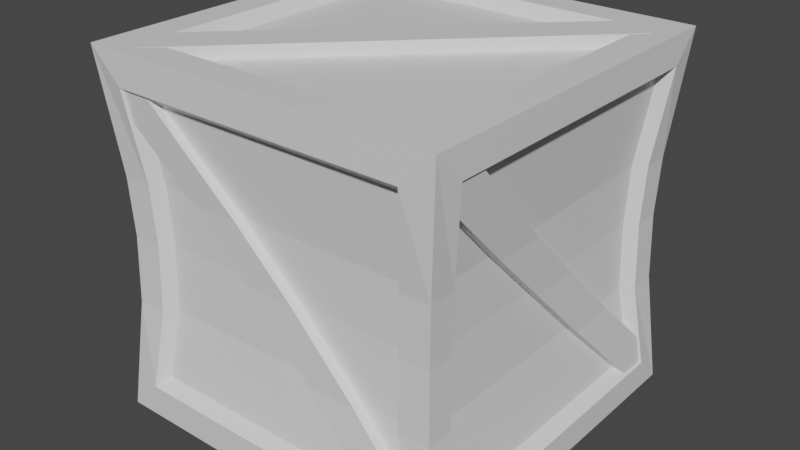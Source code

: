 # Source: Cartoon_Box.blend  (saved by Blender 2.81.16; exported with 4.5.12 LTS)
import bpy
from mathutils import Matrix  # noqa: F401  (used for matrix-valued properties, if any)

bpy.ops.wm.read_factory_settings(use_empty=True)
scene = bpy.context.scene
scene.name = 'Scene'

# ---- collections
col_collection = bpy.data.collections.new('Collection'); scene.collection.children.link(col_collection)

# ---- materials (node trees are filled in below, after node groups)
mat_material = bpy.data.materials.new('Material')
mat_material.alpha_threshold = 0.0
mat_material.use_transparent_shadow = False
mat_material.line_color = (0.0, 0.0, 0.0, 1.0)

# ---- material node trees
mat_material.use_nodes = True; mat_material.node_tree.nodes.clear()
_N = mat_material.node_tree.nodes; _L = mat_material.node_tree.links
n0 = _N.new('ShaderNodeOutputMaterial'); n0.name = 'Material Output'; n0.location = (300, 300)
n1 = _N.new('ShaderNodeBsdfPrincipled'); n1.name = 'Principled BSDF'; n1.location = (10, 300)
n1.distribution = 'GGX'
n1.subsurface_method = 'BURLEY'
n1.inputs[2].default_value = 0.4
n1.inputs[3].default_value = 1.45
n1.inputs[27].default_value = (0.0, 0.0, 0.0, 1.0)
n1.inputs[28].default_value = 1.0
_L.new(n1.outputs[0], n0.inputs[0])
n0.is_active_output = True

# ---- world
world_world = bpy.data.worlds.new('World'); scene.world = world_world
world_world.use_nodes = True; world_world.node_tree.nodes.clear()
_N = world_world.node_tree.nodes; _L = world_world.node_tree.links
n0 = _N.new('ShaderNodeOutputWorld'); n0.name = 'World Output'; n0.location = (300, 300)
n1 = _N.new('ShaderNodeBackground'); n1.name = 'Background'; n1.location = (10, 300)
n1.inputs[0].default_value = (0.05088, 0.05088, 0.05088, 1.0)
_L.new(n1.outputs[0], n0.inputs[0])
n0.is_active_output = True
world_world.color = (0.05088, 0.05088, 0.05088)
world_world.use_sun_shadow = False
world_world.sun_shadow_jitter_overblur = 0.0

# ---- meshes
me_cube = bpy.data.meshes.new('Cube')
me_cube.from_pydata([(0.8223, 1.0, 0.8223), (0.8223, 1.0, -0.8223), (0.8223, -1.0, 0.8223), (0.8223, -1.0, -0.8223), (-0.8223, 1.0, 0.8223), (-0.8223, 1.0, -0.8223), (-0.8223, -1.0, 0.8223), (-0.8223, -1.0, -0.8223), (1.0, 0.8397, -0.8397), (-1.0, 0.8397, -0.8397), (1.0, 0.8397, 0.8397), (-1.0, -0.8397, -0.8397), (-1.0, -0.8397, 0.8397), (1.0, -0.8397, 0.8397), (1.0, -0.8397, -0.8397), (-1.0, 0.8397, 0.8397), (-0.8256, 0.8256, -1.0), (-0.8256, -0.8256, -1.0), (0.8256, 0.8256, 1.0), (0.8256, 0.8256, -1.0), (-0.8256, -0.8256, 1.0), (0.8256, -0.8256, 1.0), (0.8256, -0.8256, -1.0), (-0.8256, 0.8256, 1.0), (-1.0, 1.0, -1.0), (-1.0, -1.0, -1.0), (1.0, 1.0, -1.0), (1.0, -1.0, 1.0), (-1.0, -1.0, 1.0), (1.0, 1.0, 1.0), (1.0, -1.0, -1.0), (-1.0, 1.0, 1.0), (0.7673, 0.9331, -0.7673), (-0.7673, 0.9331, -0.7673), (0.7673, 0.9331, 0.7673), (-0.7673, -0.9331, -0.7673), (-0.7673, -0.9331, 0.7673), (0.7673, -0.9331, 0.7673), (0.7673, -0.9331, -0.7673), (-0.7673, 0.9331, 0.7673), (-0.9331, 0.7835, -0.7835), (-0.9331, -0.7835, -0.7835), (0.9331, 0.7835, 0.7835), (0.9331, 0.7835, -0.7835), (-0.9331, -0.7835, 0.7835), (0.9331, -0.7835, 0.7835), (0.9331, -0.7835, -0.7835), (-0.9331, 0.7835, 0.7835), (-0.7704, 0.7704, -0.9331), (-0.7704, -0.7704, -0.9331), (0.7704, 0.7704, -0.9331), (0.7704, -0.7704, 0.9331), (-0.7704, -0.7704, 0.9331), (0.7704, 0.7704, 0.9331), (0.7704, -0.7704, -0.9331), (-0.7704, 0.7704, 0.9331), (0.7617, -0.9062, -0.9114), (-0.9125, -0.9062, 0.7628), (0.9125, -0.9062, -0.7605), (-0.7617, -0.9062, 0.9137), (0.7617, -0.9931, -0.9114), (-0.8907, -0.9753, 0.7449), (0.8967, -0.9753, -0.7471), (-0.7617, -0.9931, 0.9137), (-0.9111, -0.7617, -0.9114), (-0.9111, 0.9125, 0.7628), (-0.9111, -0.9125, -0.7605), (-0.9111, 0.7617, 0.9137), (-0.998, -0.7617, -0.9114), (-0.998, 0.9125, 0.7628), (-0.9744, -0.8964, -0.7471), (-0.998, 0.7617, 0.9137), (-0.7498, 0.911, -0.9114), (0.9244, 0.911, 0.7628), (-0.9007, 0.911, -0.7605), (0.7736, 0.911, 0.9137), (-0.7498, 0.9979, -0.9114), (0.9084, 0.9747, 0.7449), (-0.8791, 0.9747, -0.7471), (0.7736, 0.9979, 0.9137), (0.909, 0.7608, -0.9114), (0.909, -0.9134, 0.7628), (0.909, 0.9116, -0.7605), (0.909, -0.7626, 0.9137), (0.9959, 0.7608, -0.9114), (0.9784, -0.8973, 0.7449), (0.9784, 0.8902, -0.7471), (0.9959, -0.7626, 0.9137), (0.8994, 0.7608, 0.9146), (-0.7749, -0.9134, 0.9146), (0.7485, 0.9116, 0.9146), (-0.9257, -0.7626, 0.9146), (0.8994, 0.7608, 1.001), (-0.7749, -0.9134, 1.001), (0.7485, 0.9116, 1.001), (-0.9257, -0.7626, 1.001), (0.8994, 0.7608, -0.9995), (-0.7749, -0.9134, -0.9995), (0.7485, 0.9116, -0.9995), (-0.9257, -0.7626, -0.9995), (0.8994, 0.7608, -0.9126), (-0.7749, -0.9134, -0.9126), (0.7485, 0.9116, -0.9126), (-0.9257, -0.7626, -0.9126), (0.9279, 0.9278, 0.004077), (-0.9277, -0.9278, -0.0002789), (0.9279, -0.9278, 0.004077), (-0.9277, 0.9278, -0.0002788), (0.763, 0.9278, 0.00369), (-0.7628, -0.9278, 0.0001082), (0.763, -0.9278, 0.00369), (-0.7628, 0.9278, 0.0001084), (0.9279, 0.7791, 0.004077), (-0.9277, -0.7791, -0.0002789), (0.9279, -0.7791, 0.004077), (-0.9277, 0.7791, -0.0002788), (0.712, 0.8658, 0.00357), (-0.7118, -0.8658, 0.0002279), (0.712, -0.8658, 0.00357), (-0.7118, 0.8658, 0.0002282), (0.8659, 0.727, 0.003932), (-0.8657, -0.727, -0.0001333), (0.8659, -0.727, 0.003931), (-0.8657, 0.727, -0.0001331), (-0.1403, -0.8408, 0.00157), (0.139, -0.8408, 0.002225), (0.139, -0.9214, 0.002225), (-0.1403, -0.9214, 0.00157), (-0.8453, 0.1387, -8.525e-05), (-0.8453, -0.1412, -8.525e-05), (-0.9259, -0.1414, -0.0002745), (-0.9259, 0.1385, -0.0002744), (0.1521, 0.8452, 0.002256), (-0.1285, 0.8452, 0.001598), (-0.1285, 0.9259, 0.001598), (0.1521, 0.9259, 0.002256), (0.8435, -0.1435, 0.003879), (0.8435, 0.1365, 0.003879), (0.9241, 0.1363, 0.004068), (0.9241, -0.1437, 0.004068), (0.9383, 0.9382, -0.3677), (0.9383, -0.9382, -0.3677), (-0.9382, 0.9382, -0.3754), (0.7715, 0.9382, -0.3684), (0.7715, -0.9382, -0.3684), (-0.7714, 0.9382, -0.3747), (0.9383, 0.7878, -0.3677), (0.9383, -0.7878, -0.3677), (-0.9382, 0.7878, -0.3754), (0.7199, 0.8755, -0.3686), (0.7199, -0.8755, -0.3686), (-0.7198, 0.8755, -0.3745), (0.8755, 0.7351, -0.3679), (0.8755, -0.7351, -0.3679), (-0.8754, 0.7351, -0.3751), (0.5106, -0.8502, -0.3694), (0.5106, -0.9318, -0.3694), (0.2287, -0.9318, -0.3706), (-0.8548, -0.5161, -0.375), (-0.9363, -0.5165, -0.3754), (-0.9363, -0.2334, -0.3754), (-0.5035, 0.8547, -0.3736), (-0.5035, 0.9362, -0.3736), (-0.2193, 0.9362, -0.3724), (0.8529, 0.5083, -0.368), (0.9344, 0.508, -0.3677), (0.9344, 0.2249, -0.3677), (-0.9382, -0.9382, -0.3754), (-0.7714, -0.9382, -0.3747), (-0.9382, -0.7878, -0.3754), (-0.7198, -0.8755, -0.3745), (-0.8754, -0.7351, -0.3751), (0.2287, -0.8502, -0.3706), (-0.8548, -0.2331, -0.375), (-0.2193, 0.8547, -0.3724), (0.8529, 0.2252, -0.368), (-0.9382, -0.9382, 0.3232), (-0.7714, -0.9382, 0.3232), (-0.9382, -0.7878, 0.3232), (-0.7198, -0.8755, 0.3232), (-0.8754, -0.7351, 0.3232), (-0.4651, -0.8502, 0.3232), (-0.8548, 0.4652, 0.3232), (0.4763, 0.8547, 0.3232), (0.8529, -0.466, 0.3232), (0.9383, 0.9382, 0.3232), (0.9383, -0.9382, 0.3232), (-0.9382, 0.9382, 0.3232), (0.7715, 0.9382, 0.3232), (0.7715, -0.9382, 0.3232), (-0.7714, 0.9382, 0.3232), (0.9383, 0.7878, 0.3232), (0.9383, -0.7878, 0.3232), (-0.9382, 0.7878, 0.3232), (0.7199, 0.8755, 0.3232), (0.7199, -0.8755, 0.3232), (-0.7198, 0.8755, 0.3232), (0.8755, 0.7351, 0.3232), (0.8755, -0.7351, 0.3232), (-0.8754, 0.7351, 0.3232), (-0.182, -0.8502, 0.3232), (-0.182, -0.9318, 0.3232), (-0.4651, -0.9318, 0.3232), (-0.8548, 0.1821, 0.3232), (-0.9363, 0.1821, 0.3232), (-0.9363, 0.4652, 0.3232), (0.1933, 0.8547, 0.3232), (0.1933, 0.9362, 0.3232), (0.4763, 0.9362, 0.3232), (0.8529, -0.1829, 0.3232), (0.9344, -0.1829, 0.3232), (0.9344, -0.466, 0.3232)], [], [(23, 20, 52, 55), (12, 15, 47, 44), (4, 0, 34, 39), (22, 17, 49, 54), (10, 13, 45, 42), (7, 3, 38, 35), (5, 1, 26, 24), (188, 0, 29, 185), (177, 6, 28, 176), (144, 3, 30, 141), (145, 5, 24, 142), (6, 2, 27, 28), (3, 7, 25, 30), (0, 4, 31, 29), (11, 9, 24, 25), (146, 8, 26, 140), (169, 11, 25, 167), (192, 13, 27, 186), (193, 15, 31, 187), (13, 10, 29, 27), (15, 12, 28, 31), (8, 14, 30, 26), (16, 17, 25, 24), (19, 16, 24, 26), (21, 20, 28, 27), (18, 21, 27, 29), (17, 22, 30, 25), (20, 23, 31, 28), (23, 18, 29, 31), (22, 19, 26, 30), (53, 55, 52, 51), (195, 37, 36, 179), (180, 44, 47, 199), (48, 50, 54, 49), (197, 42, 45, 198), (196, 39, 34, 194), (1, 5, 33, 32), (14, 8, 43, 46), (18, 23, 55, 53), (143, 1, 32, 149), (9, 11, 41, 40), (19, 22, 54, 50), (168, 7, 35, 170), (191, 10, 42, 197), (17, 16, 48, 49), (189, 2, 37, 195), (178, 12, 44, 180), (16, 19, 50, 48), (190, 4, 39, 196), (147, 14, 46, 153), (20, 21, 51, 52), (2, 6, 36, 37), (148, 9, 40, 154), (21, 18, 53, 51), (200, 59, 63, 201), (201, 63, 61, 202), (202, 61, 57, 181), (58, 62, 60, 56), (63, 59, 57, 61), (203, 67, 71, 204), (204, 71, 69, 205), (205, 69, 65, 182), (66, 70, 68, 64), (71, 67, 65, 69), (206, 75, 79, 207), (207, 79, 77, 208), (208, 77, 73, 183), (74, 78, 76, 72), (79, 75, 73, 77), (209, 83, 87, 210), (210, 87, 85, 211), (211, 85, 81, 184), (82, 86, 84, 80), (87, 83, 81, 85), (90, 91, 95, 94), (94, 95, 93, 92), (92, 93, 89, 88), (90, 94, 92, 88), (95, 91, 89, 93), (96, 97, 99, 98), (98, 99, 103, 102), (100, 101, 97, 96), (98, 102, 100, 96), (103, 99, 97, 101), (165, 138, 139, 166), (164, 137, 138, 165), (166, 139, 136, 175), (162, 134, 135, 163), (161, 133, 134, 162), (163, 135, 132, 174), (159, 130, 131, 160), (158, 129, 130, 159), (160, 131, 128, 173), (156, 126, 127, 157), (155, 125, 126, 156), (157, 127, 124, 172), (171, 121, 123, 154), (152, 120, 122, 153), (150, 118, 117, 170), (151, 119, 116, 149), (193, 115, 123, 199), (192, 114, 122, 198), (169, 113, 121, 171), (146, 112, 120, 152), (145, 111, 119, 151), (144, 110, 118, 150), (177, 109, 117, 179), (188, 108, 116, 194), (190, 111, 107, 187), (148, 115, 107, 142), (189, 110, 106, 186), (147, 114, 106, 141), (168, 109, 105, 167), (178, 113, 105, 176), (143, 108, 104, 140), (191, 112, 104, 185), (11, 169, 171, 41), (109, 168, 170, 117), (113, 169, 167, 105), (7, 168, 167, 25), (84, 166, 175, 80), (86, 165, 166, 84), (82, 164, 165, 86), (76, 163, 174, 72), (78, 162, 163, 76), (74, 161, 162, 78), (68, 160, 173, 64), (70, 159, 160, 68), (66, 158, 159, 70), (60, 157, 172, 56), (62, 156, 157, 60), (58, 155, 156, 62), (41, 171, 154, 40), (43, 152, 153, 46), (38, 150, 170, 35), (33, 151, 149, 32), (115, 148, 154, 123), (114, 147, 153, 122), (8, 146, 152, 43), (5, 145, 151, 33), (3, 144, 150, 38), (108, 143, 149, 116), (111, 145, 142, 107), (9, 148, 142, 24), (110, 144, 141, 106), (14, 147, 141, 30), (112, 146, 140, 104), (1, 143, 140, 26), (138, 210, 211, 139), (137, 209, 210, 138), (134, 207, 208, 135), (133, 206, 207, 134), (130, 204, 205, 131), (129, 203, 204, 130), (126, 201, 202, 127), (125, 200, 201, 126), (120, 197, 198, 122), (119, 196, 194, 116), (15, 193, 199, 47), (13, 192, 198, 45), (112, 191, 197, 120), (111, 190, 196, 119), (110, 189, 195, 118), (0, 188, 194, 34), (115, 193, 187, 107), (4, 190, 187, 31), (114, 192, 186, 106), (2, 189, 186, 27), (108, 188, 185, 104), (10, 191, 185, 29), (139, 211, 184, 136), (135, 208, 183, 132), (131, 205, 182, 128), (127, 202, 181, 124), (121, 180, 199, 123), (118, 195, 179, 117), (113, 178, 180, 121), (6, 177, 179, 36), (109, 177, 176, 105), (12, 178, 176, 28)])
_uv = me_cube.uv_layers.new(name='UVMap')
_uv.uv.foreach_set('vector', [0.8532, 0.5218, 0.8532, 0.7282, 0.8532, 0.7282, 0.8532, 0.5218, 0.605, 0.02004, 0.605, 0.23, 0.605, 0.23, 0.605, 0.02004, 0.6028, 0.2722, 0.6028, 0.4778, 0.6028, 0.4778, 0.6028, 0.2722, 0.3532, 0.7282, 0.1468, 0.7282, 0.1468, 0.7282, 0.3532, 0.7282, 0.605, 0.52, 0.605, 0.73, 0.605, 0.73, 0.605, 0.52, 0.3972, 0.9778, 0.3972, 0.7722, 0.3972, 0.7722, 0.3972, 0.9778, 0.3972, 0.2722, 0.3972, 0.4778, 0.375, 0.5, 0.375, 0.25, 0.5433, 0.4778, 0.6028, 0.4778, 0.625, 0.5, 0.5433, 0.5, 0.5433, 0.9778, 0.6028, 0.9778, 0.625, 1.0, 0.5433, 1.0, 0.4511, 0.7722, 0.3972, 0.7722, 0.375, 0.75, 0.4512, 0.75, 0.4503, 0.2722, 0.3972, 0.2722, 0.375, 0.25, 0.4502, 0.25, 0.6028, 0.9778, 0.6028, 0.7722, 0.625, 0.75, 0.625, 1.0, 0.3972, 0.7722, 0.3972, 0.9778, 0.375, 1.0, 0.375, 0.75, 0.6028, 0.4778, 0.6028, 0.2722, 0.625, 0.25, 0.625, 0.5, 0.395, 0.02004, 0.395, 0.23, 0.375, 0.25, 0.375, 0.0, 0.4512, 0.52, 0.395, 0.52, 0.375, 0.5, 0.4512, 0.5, 0.4502, 0.02004, 0.395, 0.02004, 0.375, 0.0, 0.4502, 0.0, 0.5433, 0.73, 0.605, 0.73, 0.625, 0.75, 0.5433, 0.75, 0.5433, 0.23, 0.605, 0.23, 0.625, 0.25, 0.5433, 0.25, 0.605, 0.73, 0.605, 0.52, 0.625, 0.5, 0.625, 0.75, 0.605, 0.23, 0.605, 0.02004, 0.625, 0.0, 0.625, 0.25, 0.395, 0.52, 0.395, 0.73, 0.375, 0.75, 0.375, 0.5, 0.1468, 0.5218, 0.1468, 0.7282, 0.125, 0.75, 0.125, 0.5, 0.3532, 0.5218, 0.1468, 0.5218, 0.125, 0.5, 0.375, 0.5, 0.6468, 0.7282, 0.8532, 0.7282, 0.875, 0.75, 0.625, 0.75, 0.6468, 0.5218, 0.6468, 0.7282, 0.625, 0.75, 0.625, 0.5, 0.1468, 0.7282, 0.3532, 0.7282, 0.375, 0.75, 0.125, 0.75, 0.8532, 0.7282, 0.8532, 0.5218, 0.875, 0.5, 0.875, 0.75, 0.8532, 0.5218, 0.6468, 0.5218, 0.625, 0.5, 0.875, 0.5, 0.3532, 0.7282, 0.3532, 0.5218, 0.375, 0.5, 0.375, 0.75, 0.6468, 0.5218, 0.8532, 0.5218, 0.8532, 0.7282, 0.6468, 0.7282, 0.5464, 0.7722, 0.6028, 0.7722, 0.6028, 0.9778, 0.5464, 0.9778, 0.5464, 0.02004, 0.605, 0.02004, 0.605, 0.23, 0.5464, 0.23, 0.1468, 0.5218, 0.3532, 0.5218, 0.3532, 0.7282, 0.1468, 0.7282, 0.5464, 0.52, 0.605, 0.52, 0.605, 0.73, 0.5464, 0.73, 0.5464, 0.2722, 0.6028, 0.2722, 0.6028, 0.4778, 0.5464, 0.4778, 0.3972, 0.4778, 0.3972, 0.2722, 0.3972, 0.2722, 0.3972, 0.4778, 0.395, 0.73, 0.395, 0.52, 0.395, 0.52, 0.395, 0.73, 0.6468, 0.5218, 0.8532, 0.5218, 0.8532, 0.5218, 0.6468, 0.5218, 0.4511, 0.4778, 0.3972, 0.4778, 0.3972, 0.4778, 0.4476, 0.4778, 0.395, 0.23, 0.395, 0.02004, 0.395, 0.02004, 0.395, 0.23, 0.3532, 0.5218, 0.3532, 0.7282, 0.3532, 0.7282, 0.3532, 0.5218, 0.4503, 0.9778, 0.3972, 0.9778, 0.3972, 0.9778, 0.4467, 0.9778, 0.5433, 0.52, 0.605, 0.52, 0.605, 0.52, 0.5464, 0.52, 0.1468, 0.7282, 0.1468, 0.5218, 0.1468, 0.5218, 0.1468, 0.7282, 0.5433, 0.7722, 0.6028, 0.7722, 0.6028, 0.7722, 0.5464, 0.7722, 0.5433, 0.02004, 0.605, 0.02004, 0.605, 0.02004, 0.5464, 0.02004, 0.1468, 0.5218, 0.3532, 0.5218, 0.3532, 0.5218, 0.1468, 0.5218, 0.5433, 0.2722, 0.6028, 0.2722, 0.6028, 0.2722, 0.5464, 0.2722, 0.4512, 0.73, 0.395, 0.73, 0.395, 0.73, 0.4477, 0.73, 0.8532, 0.7282, 0.6468, 0.7282, 0.6468, 0.7282, 0.8532, 0.7282, 0.6028, 0.7722, 0.6028, 0.9778, 0.6028, 0.9778, 0.6028, 0.7722, 0.4502, 0.23, 0.395, 0.23, 0.395, 0.23, 0.4467, 0.23, 0.6468, 0.7282, 0.6468, 0.5218, 0.6468, 0.5218, 0.6468, 0.7282, 0.5402, 0.25, 0.625, 0.25, 0.625, 0.5, 0.5402, 0.5, 0.5402, 0.5, 0.625, 0.5, 0.625, 0.75, 0.5628, 0.75, 0.5628, 0.75, 0.625, 0.75, 0.625, 1.0, 0.5628, 1.0, 0.125, 0.5, 0.375, 0.5, 0.375, 0.75, 0.125, 0.75, 0.625, 0.5, 0.875, 0.5, 0.875, 0.75, 0.625, 0.75, 0.5402, 0.25, 0.625, 0.25, 0.625, 0.5, 0.5402, 0.5, 0.5402, 0.5, 0.625, 0.5, 0.625, 0.75, 0.5628, 0.75, 0.5628, 0.75, 0.625, 0.75, 0.625, 1.0, 0.5628, 1.0, 0.125, 0.5, 0.375, 0.5, 0.375, 0.75, 0.125, 0.75, 0.625, 0.5, 0.875, 0.5, 0.875, 0.75, 0.625, 0.75, 0.5402, 0.25, 0.625, 0.25, 0.625, 0.5, 0.5402, 0.5, 0.5402, 0.5, 0.625, 0.5, 0.625, 0.75, 0.5628, 0.75, 0.5628, 0.75, 0.625, 0.75, 0.625, 1.0, 0.5628, 1.0, 0.125, 0.5, 0.375, 0.5, 0.375, 0.75, 0.125, 0.75, 0.625, 0.5, 0.875, 0.5, 0.875, 0.75, 0.625, 0.75, 0.5402, 0.25, 0.625, 0.25, 0.625, 0.5, 0.5402, 0.5, 0.5402, 0.5, 0.625, 0.5, 0.625, 0.75, 0.5628, 0.75, 0.5628, 0.75, 0.625, 0.75, 0.625, 1.0, 0.5628, 1.0, 0.125, 0.5, 0.375, 0.5, 0.375, 0.75, 0.125, 0.75, 0.625, 0.5, 0.875, 0.5, 0.875, 0.75, 0.625, 0.75, 0.375, 0.25, 0.625, 0.25, 0.625, 0.5, 0.375, 0.5, 0.375, 0.5, 0.625, 0.5, 0.625, 0.75, 0.375, 0.75, 0.375, 0.75, 0.625, 0.75, 0.625, 1.0, 0.375, 1.0, 0.125, 0.5, 0.375, 0.5, 0.375, 0.75, 0.125, 0.75, 0.625, 0.5, 0.875, 0.5, 0.875, 0.75, 0.625, 0.75, 0.375, 0.0, 0.625, 0.0, 0.625, 0.25, 0.375, 0.25, 0.375, 0.25, 0.625, 0.25, 0.625, 0.5, 0.375, 0.5, 0.375, 0.75, 0.625, 0.75, 0.625, 1.0, 0.375, 1.0, 0.125, 0.5, 0.375, 0.5, 0.375, 0.75, 0.125, 0.75, 0.625, 0.5, 0.875, 0.5, 0.875, 0.75, 0.625, 0.75, 0.4303, 0.5, 0.4892, 0.5, 0.5117, 0.75, 0.4528, 0.75, 0.4302, 0.25, 0.4892, 0.25, 0.4892, 0.5, 0.4303, 0.5, 0.4528, 0.75, 0.5117, 0.75, 0.5117, 1.0, 0.4528, 1.0, 0.4293, 0.5, 0.4888, 0.5, 0.5114, 0.75, 0.4521, 0.75, 0.4293, 0.25, 0.4888, 0.25, 0.4888, 0.5, 0.4293, 0.5, 0.4521, 0.75, 0.5114, 0.75, 0.5114, 1.0, 0.4521, 1.0, 0.4291, 0.5, 0.4885, 0.5, 0.511, 0.75, 0.4516, 0.75, 0.4291, 0.25, 0.4885, 0.25, 0.4885, 0.5, 0.4291, 0.5, 0.4516, 0.75, 0.511, 0.75, 0.5111, 1.0, 0.4516, 1.0, 0.43, 0.5, 0.4889, 0.5, 0.5113, 0.75, 0.4523, 0.75, 0.43, 0.25, 0.4889, 0.25, 0.4889, 0.5, 0.43, 0.5, 0.4523, 0.75, 0.5113, 0.75, 0.5113, 1.0, 0.4523, 1.0, 0.4467, 0.02004, 0.5, 0.02004, 0.5, 0.23, 0.4467, 0.23, 0.4477, 0.52, 0.5005, 0.52, 0.5005, 0.73, 0.4477, 0.73, 0.4476, 0.7722, 0.5005, 0.7722, 0.5, 0.9778, 0.4467, 0.9778, 0.4467, 0.2722, 0.5, 0.2722, 0.5005, 0.4778, 0.4476, 0.4778, 0.5433, 0.23, 0.4999, 0.23, 0.5, 0.23, 0.5464, 0.23, 0.5433, 0.73, 0.5005, 0.73, 0.5005, 0.73, 0.5464, 0.73, 0.4502, 0.02004, 0.4999, 0.02004, 0.5, 0.02004, 0.4467, 0.02004, 0.4512, 0.52, 0.5005, 0.52, 0.5005, 0.52, 0.4477, 0.52, 0.4503, 0.2722, 0.5, 0.2722, 0.5, 0.2722, 0.4467, 0.2722, 0.4511, 0.7722, 0.5005, 0.7722, 0.5005, 0.7722, 0.4476, 0.7722, 0.5433, 0.9778, 0.5, 0.9778, 0.5, 0.9778, 0.5464, 0.9778, 0.5433, 0.4778, 0.5005, 0.4778, 0.5005, 0.4778, 0.5464, 0.4778, 0.5433, 0.2722, 0.5, 0.2722, 0.4999, 0.25, 0.5433, 0.25, 0.4502, 0.23, 0.4999, 0.23, 0.4999, 0.25, 0.4502, 0.25, 0.5433, 0.7722, 0.5005, 0.7722, 0.5005, 0.75, 0.5433, 0.75, 0.4512, 0.73, 0.5005, 0.73, 0.5005, 0.75, 0.4512, 0.75, 0.4503, 0.9778, 0.5, 0.9778, 0.4999, 1.0, 0.4502, 1.0, 0.5433, 0.02004, 0.4999, 0.02004, 0.4999, 0.0, 0.5433, 0.0, 0.4511, 0.4778, 0.5005, 0.4778, 0.5005, 0.5, 0.4512, 0.5, 0.5433, 0.52, 0.5005, 0.52, 0.5005, 0.5, 0.5433, 0.5, 0.395, 0.02004, 0.4502, 0.02004, 0.4467, 0.02004, 0.395, 0.02004, 0.5, 0.9778, 0.4503, 0.9778, 0.4467, 0.9778, 0.5, 0.9778, 0.4999, 0.02004, 0.4502, 0.02004, 0.4502, 0.0, 0.4999, 0.0, 0.3972, 0.9778, 0.4503, 0.9778, 0.4502, 1.0, 0.375, 1.0, 0.375, 0.75, 0.4528, 0.75, 0.4528, 1.0, 0.375, 1.0, 0.375, 0.5, 0.4303, 0.5, 0.4528, 0.75, 0.375, 0.75, 0.375, 0.25, 0.4302, 0.25, 0.4303, 0.5, 0.375, 0.5, 0.375, 0.75, 0.4521, 0.75, 0.4521, 1.0, 0.375, 1.0, 0.375, 0.5, 0.4293, 0.5, 0.4521, 0.75, 0.375, 0.75, 0.375, 0.25, 0.4293, 0.25, 0.4293, 0.5, 0.375, 0.5, 0.375, 0.75, 0.4516, 0.75, 0.4516, 1.0, 0.375, 1.0, 0.375, 0.5, 0.4291, 0.5, 0.4516, 0.75, 0.375, 0.75, 0.375, 0.25, 0.4291, 0.25, 0.4291, 0.5, 0.375, 0.5, 0.375, 0.75, 0.4523, 0.75, 0.4523, 1.0, 0.375, 1.0, 0.375, 0.5, 0.43, 0.5, 0.4523, 0.75, 0.375, 0.75, 0.375, 0.25, 0.43, 0.25, 0.43, 0.5, 0.375, 0.5, 0.395, 0.02004, 0.4467, 0.02004, 0.4467, 0.23, 0.395, 0.23, 0.395, 0.52, 0.4477, 0.52, 0.4477, 0.73, 0.395, 0.73, 0.3972, 0.7722, 0.4476, 0.7722, 0.4467, 0.9778, 0.3972, 0.9778, 0.3972, 0.2722, 0.4467, 0.2722, 0.4476, 0.4778, 0.3972, 0.4778, 0.4999, 0.23, 0.4502, 0.23, 0.4467, 0.23, 0.5, 0.23, 0.5005, 0.73, 0.4512, 0.73, 0.4477, 0.73, 0.5005, 0.73, 0.395, 0.52, 0.4512, 0.52, 0.4477, 0.52, 0.395, 0.52, 0.3972, 0.2722, 0.4503, 0.2722, 0.4467, 0.2722, 0.3972, 0.2722, 0.3972, 0.7722, 0.4511, 0.7722, 0.4476, 0.7722, 0.3972, 0.7722, 0.5005, 0.4778, 0.4511, 0.4778, 0.4476, 0.4778, 0.5005, 0.4778, 0.5, 0.2722, 0.4503, 0.2722, 0.4502, 0.25, 0.4999, 0.25, 0.395, 0.23, 0.4502, 0.23, 0.4502, 0.25, 0.375, 0.25, 0.5005, 0.7722, 0.4511, 0.7722, 0.4512, 0.75, 0.5005, 0.75, 0.395, 0.73, 0.4512, 0.73, 0.4512, 0.75, 0.375, 0.75, 0.5005, 0.52, 0.4512, 0.52, 0.4512, 0.5, 0.5005, 0.5, 0.3972, 0.4778, 0.4511, 0.4778, 0.4512, 0.5, 0.375, 0.5, 0.4892, 0.5, 0.5402, 0.5, 0.5628, 0.75, 0.5117, 0.75, 0.4892, 0.25, 0.5402, 0.25, 0.5402, 0.5, 0.4892, 0.5, 0.4888, 0.5, 0.5402, 0.5, 0.5628, 0.75, 0.5114, 0.75, 0.4888, 0.25, 0.5402, 0.25, 0.5402, 0.5, 0.4888, 0.5, 0.4885, 0.5, 0.5402, 0.5, 0.5628, 0.75, 0.511, 0.75, 0.4885, 0.25, 0.5402, 0.25, 0.5402, 0.5, 0.4885, 0.5, 0.4889, 0.5, 0.5402, 0.5, 0.5628, 0.75, 0.5113, 0.75, 0.4889, 0.25, 0.5402, 0.25, 0.5402, 0.5, 0.4889, 0.5, 0.5005, 0.52, 0.5464, 0.52, 0.5464, 0.73, 0.5005, 0.73, 0.5, 0.2722, 0.5464, 0.2722, 0.5464, 0.4778, 0.5005, 0.4778, 0.605, 0.23, 0.5433, 0.23, 0.5464, 0.23, 0.605, 0.23, 0.605, 0.73, 0.5433, 0.73, 0.5464, 0.73, 0.605, 0.73, 0.5005, 0.52, 0.5433, 0.52, 0.5464, 0.52, 0.5005, 0.52, 0.5, 0.2722, 0.5433, 0.2722, 0.5464, 0.2722, 0.5, 0.2722, 0.5005, 0.7722, 0.5433, 0.7722, 0.5464, 0.7722, 0.5005, 0.7722, 0.6028, 0.4778, 0.5433, 0.4778, 0.5464, 0.4778, 0.6028, 0.4778, 0.4999, 0.23, 0.5433, 0.23, 0.5433, 0.25, 0.4999, 0.25, 0.6028, 0.2722, 0.5433, 0.2722, 0.5433, 0.25, 0.625, 0.25, 0.5005, 0.73, 0.5433, 0.73, 0.5433, 0.75, 0.5005, 0.75, 0.6028, 0.7722, 0.5433, 0.7722, 0.5433, 0.75, 0.625, 0.75, 0.5005, 0.4778, 0.5433, 0.4778, 0.5433, 0.5, 0.5005, 0.5, 0.605, 0.52, 0.5433, 0.52, 0.5433, 0.5, 0.625, 0.5, 0.5117, 0.75, 0.5628, 0.75, 0.5628, 1.0, 0.5117, 1.0, 0.5114, 0.75, 0.5628, 0.75, 0.5628, 1.0, 0.5114, 1.0, 0.511, 0.75, 0.5628, 0.75, 0.5628, 1.0, 0.5111, 1.0, 0.5113, 0.75, 0.5628, 0.75, 0.5628, 1.0, 0.5113, 1.0, 0.5, 0.02004, 0.5464, 0.02004, 0.5464, 0.23, 0.5, 0.23, 0.5005, 0.7722, 0.5464, 0.7722, 0.5464, 0.9778, 0.5, 0.9778, 0.4999, 0.02004, 0.5433, 0.02004, 0.5464, 0.02004, 0.5, 0.02004, 0.6028, 0.9778, 0.5433, 0.9778, 0.5464, 0.9778, 0.6028, 0.9778, 0.5, 0.9778, 0.5433, 0.9778, 0.5433, 1.0, 0.4999, 1.0, 0.605, 0.02004, 0.5433, 0.02004, 0.5433, 0.0, 0.625, 0.0])
me_cube.materials.append(mat_material)
me_cube.use_remesh_preserve_volume = False
me_cube.use_remesh_preserve_attributes = False
me_cube.use_mirror_vertex_groups = False
me_cube.update()

# ---- objects
ob_cartoon_box = bpy.data.objects.new('Cartoon Box', me_cube)
ob_cartoon_box_reference = bpy.data.objects.new('Cartoon Box Reference', None)

# ---- transforms, parenting, visibility, modifiers, constraints
ob_cartoon_box.location = (0.0, 0.0, 1.0)
ob_cartoon_box.lock_rotations_4d = False
ob_cartoon_box.empty_display_type = 'ARROWS'
ob_cartoon_box.lineart.crease_threshold = 0.0
ob_cartoon_box_reference.location = (-1.501, 8.235, 1.118)
ob_cartoon_box_reference.rotation_euler = (1.571, -0.0, -0.0)
ob_cartoon_box_reference.scale = (1.284, 1.284, 1.284)
ob_cartoon_box_reference.empty_display_type = 'IMAGE'
ob_cartoon_box_reference.empty_display_size = 5.0
ob_cartoon_box_reference.use_empty_image_alpha = True
ob_cartoon_box_reference.color = (1.0, 1.0, 1.0, 0.33)
ob_cartoon_box_reference.lineart.crease_threshold = 0.0

# ---- collection membership
col_collection.objects.link(ob_cartoon_box)
col_collection.objects.link(ob_cartoon_box_reference)

# ---- scene / render settings (as saved in the file)
scene.frame_start = 1; scene.frame_end = 250; scene.frame_set(1)
scene.render.engine = 'BLENDER_EEVEE_NEXT'
scene.cycles.use_denoising = False
scene.cycles.samples = 128
scene.cycles.sampling_pattern = 'TABULATED_SOBOL'
scene.cycles.use_adaptive_sampling = False
scene.cycles.use_light_tree = False
scene.view_settings.view_transform = 'Filmic'
bpy.context.view_layer.update()

# ---- added for rendering (the .blend has no active camera and no usable light): camera, sun
cam_auto = bpy.data.cameras.new('AutoCamera')
cam_auto.lens = 50.0
cam_auto.sensor_width = 36.0
cam_auto.clip_end = 1000.0
ob_auto_camera = bpy.data.objects.new('AutoCamera', cam_auto)
scene.collection.objects.link(ob_auto_camera)
ob_auto_camera.location = (3.20585, -3.84702, 3.56541)
ob_auto_camera.rotation_euler = (1.09748, -7.21219e-08, 0.694738)
scene.camera = ob_auto_camera
light_auto_sun = bpy.data.lights.new('AutoSun', 'SUN')
light_auto_sun.energy = 3.0
light_auto_sun.angle = 0.0523599
ob_auto_sun = bpy.data.objects.new('AutoSun', light_auto_sun)
scene.collection.objects.link(ob_auto_sun)
ob_auto_sun.rotation_euler = (0.872665, 0.174533, 0.523599)
bpy.context.view_layer.update()
